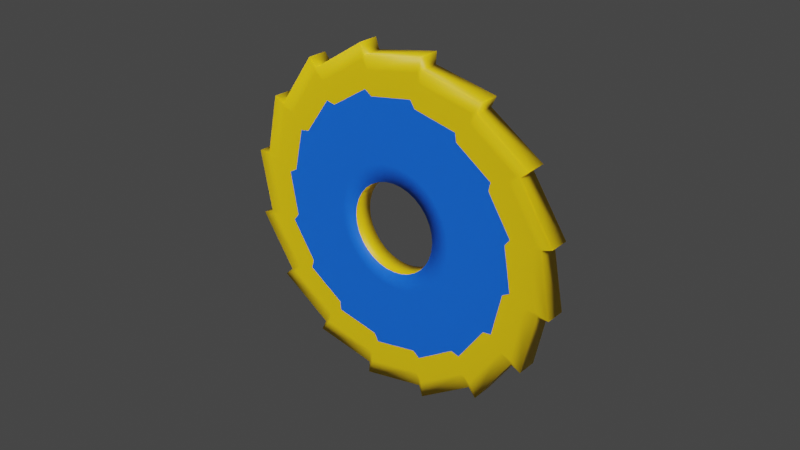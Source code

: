 # Source: saw.blend  (saved by Blender 2.93.21; exported with 4.5.12 LTS)
import bpy
from mathutils import Matrix  # noqa: F401  (used for matrix-valued properties, if any)

bpy.ops.wm.read_factory_settings(use_empty=True)
scene = bpy.context.scene
scene.name = 'Scene'

# ---- collections
col_collection = bpy.data.collections.new('Collection'); scene.collection.children.link(col_collection)

# ---- materials (node trees are filled in below, after node groups)
mat_outer_metal = bpy.data.materials.new('outer metal')
mat_outer_metal.use_transparent_shadow = False
mat_material_005 = bpy.data.materials.new('Material.005')
mat_material_005.use_transparent_shadow = False

# ---- material node trees
mat_outer_metal.use_nodes = True; mat_outer_metal.node_tree.nodes.clear()
_N = mat_outer_metal.node_tree.nodes; _L = mat_outer_metal.node_tree.links
n0 = _N.new('ShaderNodeBsdfPrincipled'); n0.name = 'Principled BSDF'; n0.location = (10, 300)
n0.subsurface_method = 'BURLEY'
n0.inputs[0].default_value = (0.9696, 0.637, 0.004282, 1.0)
n0.inputs[3].default_value = 1.45
n0.inputs[8].default_value = 1.0
n0.inputs[9].default_value = (0.3, 0.2, 0.1)
n0.inputs[10].default_value = 0.1519
n0.inputs[27].default_value = (0.0, 0.0, 0.0, 1.0)
n0.inputs[28].default_value = 1.0
n1 = _N.new('ShaderNodeOutputMaterial'); n1.name = 'Material Output'; n1.location = (300, 300)
_L.new(n0.outputs[0], n1.inputs[0])
n1.is_active_output = True
mat_material_005.use_nodes = True; mat_material_005.node_tree.nodes.clear()
_N = mat_material_005.node_tree.nodes; _L = mat_material_005.node_tree.links
n0 = _N.new('ShaderNodeBsdfPrincipled'); n0.name = 'Principled BSDF'; n0.location = (10, 300)
n0.distribution = 'GGX'
n0.subsurface_method = 'BURLEY'
n0.inputs[0].default_value = (0.004441, 0.1369, 0.9468, 1.0)
n0.inputs[2].default_value = 0.6013
n0.inputs[3].default_value = 1.45
n0.inputs[8].default_value = 1.0
n0.inputs[10].default_value = 0.2658
n0.inputs[27].default_value = (0.0, 0.0, 0.0, 1.0)
n0.inputs[28].default_value = 1.0
n1 = _N.new('ShaderNodeOutputMaterial'); n1.name = 'Material Output'; n1.location = (300, 300)
_L.new(n0.outputs[0], n1.inputs[0])
n1.is_active_output = True

# ---- world
world_world = bpy.data.worlds.new('World'); scene.world = world_world
world_world.use_nodes = True; world_world.node_tree.nodes.clear()
_N = world_world.node_tree.nodes; _L = world_world.node_tree.links
n0 = _N.new('ShaderNodeOutputWorld'); n0.name = 'World Output'; n0.location = (300, 300)
n1 = _N.new('ShaderNodeBackground'); n1.name = 'Background'; n1.location = (10, 300)
n1.inputs[0].default_value = (0.05088, 0.05088, 0.05088, 1.0)
_L.new(n1.outputs[0], n0.inputs[0])
n0.is_active_output = True
world_world.color = (0.05088, 0.05088, 0.05088)
world_world.use_sun_shadow = False
world_world.sun_shadow_jitter_overblur = 0.0

# ---- meshes
me_circle = bpy.data.meshes.new('Circle')
me_circle.from_pydata([(0.1966, 1.051, 0.1242), (-0.1951, 0.9808, 0.12), (-0.2207, 1.047, 0.1242), (-0.5556, 0.8315, 0.12), (-0.6044, 0.8824, 0.1242), (-0.8315, 0.5556, 0.12), (-0.896, 0.5839, 0.1242), (-0.9808, 0.1951, 0.12), (-1.051, 0.1966, 0.1242), (-0.9808, -0.1951, 0.12), (-1.047, -0.2207, 0.1242), (-0.8315, -0.5556, 0.12), (-0.8824, -0.6044, 0.1242), (-0.5556, -0.8315, 0.12), (-0.5839, -0.896, 0.1242), (-0.1951, -0.9808, 0.12), (-0.1966, -1.051, 0.1242), (0.1951, -0.9808, 0.12), (0.2207, -1.047, 0.1242), (0.5556, -0.8315, 0.12), (0.6044, -0.8824, 0.1242), (0.8315, -0.5556, 0.12), (0.896, -0.5839, 0.1242), (0.9808, -0.1951, 0.12), (1.051, -0.1966, 0.1242), (0.9808, 0.1951, 0.12), (1.047, 0.2207, 0.1242), (0.8315, 0.5556, 0.12), (0.8824, 0.6044, 0.1242), (0.5556, 0.8315, 0.12), (0.5839, 0.896, 0.1242), (0.1951, 0.9808, 0.12), (-0.05454, 0.2742, 0.12), (1.114e-07, 0.2796, 0.12), (-0.107, 0.2583, 0.12), (-0.1553, 0.2325, 0.12), (-0.1977, 0.1977, 0.12), (-0.2325, 0.1553, 0.12), (-0.2583, 0.107, 0.12), (-0.2742, 0.05454, 0.12), (-0.2796, -2.334e-08, 0.12), (-0.2742, -0.05454, 0.12), (-0.2583, -0.107, 0.12), (-0.2325, -0.1553, 0.12), (-0.1977, -0.1977, 0.12), (-0.1553, -0.2325, 0.12), (-0.107, -0.2583, 0.12), (-0.05454, -0.2742, 0.12), (3.624e-08, -0.2796, 0.12), (0.05454, -0.2742, 0.12), (0.107, -0.2583, 0.12), (0.1553, -0.2325, 0.12), (0.1977, -0.1977, 0.12), (0.2325, -0.1553, 0.12), (0.2583, -0.107, 0.12), (0.2742, -0.05454, 0.12), (0.2796, -7.804e-08, 0.12), (0.2742, 0.05454, 0.12), (0.2583, 0.107, 0.12), (0.2325, 0.1553, 0.12), (0.1977, 0.1977, 0.12), (0.1553, 0.2325, 0.12), (0.107, 0.2583, 0.12), (0.05454, 0.2742, 0.12), (-0.07547, 0.3794, 0.12), (7.803e-08, 0.3869, 0.12), (-0.148, 0.3574, 0.12), (-0.2149, 0.3217, 0.12), (-0.2736, 0.2736, 0.12), (-0.3217, 0.2149, 0.12), (-0.3574, 0.148, 0.12), (-0.3794, 0.07547, 0.12), (-0.3869, -2.535e-08, 0.12), (-0.3794, -0.07547, 0.12), (-0.3574, -0.148, 0.12), (-0.3217, -0.2149, 0.12), (-0.2736, -0.2736, 0.12), (-0.2149, -0.3217, 0.12), (-0.148, -0.3574, 0.12), (-0.07547, -0.3794, 0.12), (5.07e-08, -0.3869, 0.12), (0.07547, -0.3794, 0.12), (0.148, -0.3574, 0.12), (0.2149, -0.3217, 0.12), (0.2736, -0.2736, 0.12), (0.3217, -0.2149, 0.12), (0.3574, -0.148, 0.12), (0.3794, -0.07547, 0.12), (0.3869, 1.192e-08, 0.12), (0.3794, 0.07547, 0.12), (0.3574, 0.148, 0.12), (0.3217, 0.2149, 0.12), (0.2736, 0.2736, 0.12), (0.2149, 0.3217, 0.12), (0.148, 0.3574, 0.12), (0.07547, 0.3794, 0.12), (0.1966, 1.051, -0.004171), (-0.1951, 0.9808, 0.0), (-0.2207, 1.047, -0.004171), (-0.5556, 0.8315, 0.0), (-0.6044, 0.8824, -0.004171), (-0.8315, 0.5556, 0.0), (-0.896, 0.5839, -0.004171), (-0.9808, 0.1951, 0.0), (-1.051, 0.1966, -0.004171), (-0.9808, -0.1951, 0.0), (-1.047, -0.2207, -0.004171), (-0.8315, -0.5556, 0.0), (-0.8824, -0.6044, -0.004171), (-0.5556, -0.8315, 0.0), (-0.5839, -0.896, -0.004171), (-0.1951, -0.9808, 0.0), (-0.1966, -1.051, -0.004171), (0.1951, -0.9808, 0.0), (0.2207, -1.047, -0.004171), (0.5556, -0.8315, 0.0), (0.6044, -0.8824, -0.004171), (0.8315, -0.5556, 0.0), (0.896, -0.5839, -0.004171), (0.9808, -0.1951, 0.0), (1.051, -0.1966, -0.004171), (0.9808, 0.1951, 0.0), (1.047, 0.2207, -0.004171), (0.8315, 0.5556, 0.0), (0.8824, 0.6044, -0.004171), (0.5556, 0.8315, 0.0), (0.5839, 0.896, -0.004171), (0.1951, 0.9808, 0.0), (-0.05454, 0.2742, 0.0), (1.114e-07, 0.2796, 0.0), (-0.107, 0.2583, 0.0), (-0.1553, 0.2325, 0.0), (-0.1977, 0.1977, 0.0), (-0.2325, 0.1553, 0.0), (-0.2583, 0.107, 0.0), (-0.2742, 0.05454, 0.0), (-0.2796, -2.334e-08, 0.0), (-0.2742, -0.05454, 0.0), (-0.2583, -0.107, 0.0), (-0.2325, -0.1553, 0.0), (-0.1977, -0.1977, 0.0), (-0.1553, -0.2325, 0.0), (-0.107, -0.2583, 0.0), (-0.05454, -0.2742, 0.0), (3.624e-08, -0.2796, 0.0), (0.05454, -0.2742, 0.0), (0.107, -0.2583, 0.0), (0.1553, -0.2325, 0.0), (0.1977, -0.1977, 0.0), (0.2325, -0.1553, 0.0), (0.2583, -0.107, 0.0), (0.2742, -0.05454, 0.0), (0.2796, -7.804e-08, 0.0), (0.2742, 0.05454, 0.0), (0.2583, 0.107, 0.0), (0.2325, 0.1553, 0.0), (0.1977, 0.1977, 0.0), (0.1553, 0.2325, 0.0), (0.107, 0.2583, 0.0), (0.05454, 0.2742, 0.0), (-0.07547, 0.3794, 0.0), (7.803e-08, 0.3869, 0.0), (-0.148, 0.3574, 0.0), (-0.2149, 0.3217, 0.0), (-0.2736, 0.2736, 0.0), (-0.3217, 0.2149, 0.0), (-0.3574, 0.148, 0.0), (-0.3794, 0.07547, 0.0), (-0.3869, -2.535e-08, 0.0), (-0.3794, -0.07547, 0.0), (-0.3574, -0.148, 0.0), (-0.3217, -0.2149, 0.0), (-0.2736, -0.2736, 0.0), (-0.2149, -0.3217, 0.0), (-0.148, -0.3574, 0.0), (-0.07547, -0.3794, 0.0), (5.07e-08, -0.3869, 0.0), (0.07547, -0.3794, 0.0), (0.148, -0.3574, 0.0), (0.2149, -0.3217, 0.0), (0.2736, -0.2736, 0.0), (0.3217, -0.2149, 0.0), (0.3574, -0.148, 0.0), (0.3794, -0.07547, 0.0), (0.3869, 1.192e-08, 0.0), (0.3794, 0.07547, 0.0), (0.3574, 0.148, 0.0), (0.3217, 0.2149, 0.0), (0.2736, 0.2736, 0.0), (0.2149, 0.3217, 0.0), (0.148, 0.3574, 0.0), (0.07547, 0.3794, 0.0), (-0.1785, 0.8976, 0.12), (0.1694, 0.9593, 0.1236), (-0.2106, 0.9511, 0.1236), (-0.5084, 0.7609, 0.12), (-0.5586, 0.7981, 0.1236), (-0.7609, 0.5084, 0.12), (-0.8215, 0.5236, 0.1236), (-0.8976, 0.1785, 0.12), (-0.9593, 0.1694, 0.1236), (-0.8976, -0.1785, 0.12), (-0.9511, -0.2106, 0.1236), (-0.7609, -0.5084, 0.12), (-0.7981, -0.5586, 0.1236), (-0.5084, -0.7609, 0.12), (-0.5236, -0.8215, 0.1236), (-0.1785, -0.8976, 0.12), (-0.1694, -0.9593, 0.1236), (0.1785, -0.8976, 0.12), (0.2106, -0.9511, 0.1236), (0.5084, -0.7609, 0.12), (0.5586, -0.7981, 0.1236), (0.7609, -0.5084, 0.12), (0.8215, -0.5236, 0.1236), (0.8976, -0.1785, 0.12), (0.9593, -0.1694, 0.1236), (0.8976, 0.1785, 0.12), (0.9511, 0.2106, 0.1236), (0.7609, 0.5084, 0.12), (0.7981, 0.5586, 0.1236), (0.5084, 0.7609, 0.12), (0.5236, 0.8215, 0.1236), (0.1785, 0.8976, 0.12), (-0.1502, 0.7552, 0.12), (-0.1934, 0.788, 0.1226), (-0.4278, 0.6402, 0.12), (-0.4802, 0.654, 0.1226), (-0.6402, 0.4278, 0.12), (-0.6939, 0.4204, 0.1226), (-0.7552, 0.1502, 0.12), (-0.802, 0.1228, 0.1226), (-0.7552, -0.1502, 0.12), (-0.788, -0.1934, 0.1226), (-0.6402, -0.4278, 0.12), (-0.654, -0.4802, 0.1226), (-0.4278, -0.6402, 0.12), (-0.4204, -0.6939, 0.1226), (-0.1502, -0.7552, 0.12), (-0.1228, -0.802, 0.1226), (0.1502, -0.7552, 0.12), (0.1934, -0.788, 0.1226), (0.4278, -0.6402, 0.12), (0.4802, -0.654, 0.1226), (0.6402, -0.4278, 0.12), (0.6939, -0.4204, 0.1226), (0.7552, -0.1502, 0.12), (0.802, -0.1228, 0.1226), (0.7552, 0.1502, 0.12), (0.788, 0.1934, 0.1226), (0.6402, 0.4278, 0.12), (0.654, 0.4802, 0.1226), (0.4278, 0.6402, 0.12), (0.4204, 0.6939, 0.1226), (0.1502, 0.7552, 0.12), (0.1228, 0.802, 0.1226), (-0.1841, 0.9256, 0.0), (0.1785, 0.9903, -0.003788), (-0.214, 0.9832, -0.003788), (-0.5243, 0.7846, 0.0), (-0.574, 0.8265, -0.003788), (-0.7846, 0.5243, 0.0), (-0.8466, 0.5439, -0.003788), (-0.9256, 0.1841, 0.0), (-0.9903, 0.1785, -0.003788), (-0.9256, -0.1841, 0.0), (-0.9832, -0.214, -0.003788), (-0.7846, -0.5243, 0.0), (-0.8265, -0.574, -0.003788), (-0.5243, -0.7846, 0.0), (-0.5439, -0.8466, -0.003788), (-0.1841, -0.9256, 0.0), (-0.1785, -0.9903, -0.003788), (0.1841, -0.9256, 0.0), (0.214, -0.9832, -0.003788), (0.5243, -0.7846, 0.0), (0.574, -0.8265, -0.003788), (0.7846, -0.5243, 0.0), (0.8466, -0.5439, -0.003788), (0.9256, -0.1841, 0.0), (0.9903, -0.1785, -0.003788), (0.9256, 0.1841, 0.0), (0.9832, 0.214, -0.003788), (0.7846, 0.5243, 0.0), (0.8265, 0.574, -0.003788), (0.5243, 0.7846, 0.0), (0.5439, 0.8466, -0.003788), (0.1841, 0.9256, 0.0), (-0.1519, 0.7634, 0.0), (-0.1944, 0.7974, -0.002663), (-0.4324, 0.6472, 0.0), (-0.4848, 0.6623, -0.002663), (-0.6472, 0.4324, 0.0), (-0.7013, 0.4264, -0.002663), (-0.7634, 0.1519, 0.0), (-0.8111, 0.1255, -0.002663), (-0.7634, -0.1519, 0.0), (-0.7974, -0.1944, -0.002663), (-0.6472, -0.4324, 0.0), (-0.6623, -0.4848, -0.002663), (-0.4324, -0.6472, 0.0), (-0.4264, -0.7013, -0.002663), (-0.1519, -0.7634, 0.0), (-0.1255, -0.8111, -0.002663), (0.1519, -0.7634, 0.0), (0.1944, -0.7974, -0.002663), (0.4324, -0.6472, 0.0), (0.4848, -0.6623, -0.002663), (0.6472, -0.4324, 0.0), (0.7013, -0.4264, -0.002663), (0.7634, -0.1519, 0.0), (0.8111, -0.1255, -0.002663), (0.7634, 0.1519, 0.0), (0.7974, 0.1944, -0.002663), (0.6472, 0.4324, 0.0), (0.6623, 0.4848, -0.002663), (0.4324, 0.6472, 0.0), (0.4264, 0.7013, -0.002663), (0.1519, 0.7634, 0.0), (0.1255, 0.8111, -0.002663), (0.1488, 0.8896, 0.1232), (-0.166, 0.8345, 0.12), (-0.203, 0.8788, 0.1232), (-0.4727, 0.7074, 0.12), (-0.5239, 0.7343, 0.1232), (-0.7074, 0.4727, 0.12), (-0.765, 0.4779, 0.1232), (-0.8345, 0.166, 0.12), (-0.8896, 0.1488, 0.1232), (-0.8345, -0.166, 0.12), (-0.8788, -0.203, 0.1232), (-0.7074, -0.4727, 0.12), (-0.7343, -0.5239, 0.1232), (-0.4727, -0.7074, 0.12), (-0.4779, -0.765, 0.1232), (-0.166, -0.8345, 0.12), (-0.1488, -0.8896, 0.1232), (0.166, -0.8345, 0.12), (0.203, -0.8788, 0.1232), (0.4727, -0.7074, 0.12), (0.5239, -0.7343, 0.1232), (0.7074, -0.4727, 0.12), (0.765, -0.4779, 0.1232), (0.8345, -0.166, 0.12), (0.8896, -0.1488, 0.1232), (0.8345, 0.166, 0.12), (0.8788, 0.203, 0.1232), (0.7074, 0.4727, 0.12), (0.7343, 0.5239, 0.1232), (0.4727, 0.7074, 0.12), (0.4779, 0.765, 0.1232), (0.166, 0.8345, 0.12), (-0.1137, 0.5714, 0.0), (-0.1712, 0.5774, -0.001332), (-0.3237, 0.4844, 0.0), (-0.3792, 0.4679, -0.001332), (-0.4844, 0.3237, 0.0), (-0.5294, 0.2872, -0.001332), (-0.5714, 0.1137, 0.0), (-0.599, 0.06276, -0.001332), (-0.5714, -0.1137, 0.0), (-0.5774, -0.1712, -0.001332), (-0.4844, -0.3237, 0.0), (-0.4679, -0.3792, -0.001332), (-0.3237, -0.4844, 0.0), (-0.2872, -0.5294, -0.001332), (-0.1137, -0.5714, 0.0), (-0.06276, -0.599, -0.001332), (0.1137, -0.5714, 0.0), (0.1712, -0.5774, -0.001332), (0.3237, -0.4844, 0.0), (0.3792, -0.4679, -0.001332), (0.4844, -0.3237, 0.0), (0.5294, -0.2872, -0.001332), (0.5714, -0.1137, 0.0), (0.599, -0.06276, -0.001332), (0.5714, 0.1137, 0.0), (0.5774, 0.1712, -0.001332), (0.4844, 0.3237, 0.0), (0.4679, 0.3792, -0.001332), (0.3237, 0.4844, 0.0), (0.2872, 0.5294, -0.001332), (0.1137, 0.5714, 0.0), (0.06276, 0.599, -0.001332), (-0.1128, 0.5673, 0.12), (-0.1707, 0.5727, 0.1213), (-0.3213, 0.4809, 0.12), (-0.3769, 0.4638, 0.1213), (-0.4809, 0.3213, 0.12), (-0.5257, 0.2842, 0.1213), (-0.5673, 0.1128, 0.12), (-0.5944, 0.06141, 0.1213), (-0.5673, -0.1128, 0.12), (-0.5727, -0.1707, 0.1213), (-0.4809, -0.3213, 0.12), (-0.4638, -0.3769, 0.1213), (-0.3213, -0.4809, 0.12), (-0.2842, -0.5257, 0.1213), (-0.1128, -0.5673, 0.12), (-0.06141, -0.5944, 0.1213), (0.1128, -0.5673, 0.12), (0.1707, -0.5727, 0.1213), (0.3213, -0.4809, 0.12), (0.3769, -0.4638, 0.1213), (0.4809, -0.3213, 0.12), (0.5257, -0.2842, 0.1213), (0.5673, -0.1128, 0.12), (0.5944, -0.06141, 0.1213), (0.5673, 0.1128, 0.12), (0.5727, 0.1707, 0.1213), (0.4809, 0.3213, 0.12), (0.4638, 0.3769, 0.1213), (0.3213, 0.4809, 0.12), (0.2842, 0.5257, 0.1213), (0.1128, 0.5673, 0.12), (0.06141, 0.5944, 0.1213), (0.09415, 0.7051, -0.001997), (-0.1328, 0.6674, 0.0), (-0.1828, 0.6874, -0.001997), (-0.3781, 0.5658, 0.0), (-0.432, 0.5651, -0.001997), (-0.5658, 0.3781, 0.0), (-0.6154, 0.3568, -0.001997), (-0.6674, 0.1328, 0.0), (-0.7051, 0.09415, -0.001997), (-0.6674, -0.1328, 0.0), (-0.6874, -0.1828, -0.001997), (-0.5658, -0.3781, 0.0), (-0.5651, -0.432, -0.001997), (-0.3781, -0.5658, 0.0), (-0.3568, -0.6154, -0.001997), (-0.1328, -0.6674, 0.0), (-0.09415, -0.7051, -0.001997), (0.1328, -0.6674, 0.0), (0.1828, -0.6874, -0.001997), (0.3781, -0.5658, 0.0), (0.432, -0.5651, -0.001997), (0.5658, -0.3781, 0.0), (0.6154, -0.3568, -0.001997), (0.6674, -0.1328, 0.0), (0.7051, -0.09415, -0.001997), (0.6674, 0.1328, 0.0), (0.6874, 0.1828, -0.001997), (0.5658, 0.3781, 0.0), (0.5651, 0.432, -0.001997), (0.3781, 0.5658, 0.0), (0.3568, 0.6154, -0.001997), (0.1328, 0.6674, 0.0), (0.09212, 0.6982, 0.122), (-0.1315, 0.6612, 0.12), (-0.1821, 0.6803, 0.122), (-0.3746, 0.5606, 0.12), (-0.4286, 0.5589, 0.122), (-0.5606, 0.3746, 0.12), (-0.6098, 0.3523, 0.122), (-0.6612, 0.1315, 0.12), (-0.6982, 0.09212, 0.122), (-0.6612, -0.1315, 0.12), (-0.6803, -0.1821, 0.122), (-0.5606, -0.3746, 0.12), (-0.5589, -0.4286, 0.122), (-0.3746, -0.5606, 0.12), (-0.3523, -0.6098, 0.122), (-0.1315, -0.6612, 0.12), (-0.09212, -0.6982, 0.122), (0.1315, -0.6612, 0.12), (0.1821, -0.6803, 0.122), (0.3746, -0.5606, 0.12), (0.4286, -0.5589, 0.122), (0.5606, -0.3746, 0.12), (0.6098, -0.3523, 0.122), (0.6612, -0.1315, 0.12), (0.6982, -0.09212, 0.122), (0.6612, 0.1315, 0.12), (0.6803, 0.1821, 0.122), (0.5606, 0.3746, 0.12), (0.5589, 0.4286, 0.122), (0.3746, 0.5606, 0.12), (0.3523, 0.6098, 0.122), (0.1315, 0.6612, 0.12)], [], [(192, 193, 0, 1), (194, 192, 1, 2), (195, 194, 2, 3), (196, 195, 3, 4), (197, 196, 4, 5), (198, 197, 5, 6), (199, 198, 6, 7), (200, 199, 7, 8), (201, 200, 8, 9), (202, 201, 9, 10), (203, 202, 10, 11), (204, 203, 11, 12), (205, 204, 12, 13), (206, 205, 13, 14), (207, 206, 14, 15), (208, 207, 15, 16), (209, 208, 16, 17), (210, 209, 17, 18), (211, 210, 18, 19), (212, 211, 19, 20), (213, 212, 20, 21), (214, 213, 21, 22), (215, 214, 22, 23), (216, 215, 23, 24), (217, 216, 24, 25), (218, 217, 25, 26), (219, 218, 26, 27), (220, 219, 27, 28), (221, 220, 28, 29), (222, 221, 29, 30), (223, 222, 30, 31), (193, 223, 31, 0), (32, 33, 65, 64), (34, 32, 64, 66), (35, 34, 66, 67), (36, 35, 67, 68), (37, 36, 68, 69), (38, 37, 69, 70), (39, 38, 70, 71), (40, 39, 71, 72), (41, 40, 72, 73), (42, 41, 73, 74), (43, 42, 74, 75), (44, 43, 75, 76), (45, 44, 76, 77), (46, 45, 77, 78), (47, 46, 78, 79), (48, 47, 79, 80), (49, 48, 80, 81), (50, 49, 81, 82), (51, 50, 82, 83), (52, 51, 83, 84), (53, 52, 84, 85), (54, 53, 85, 86), (55, 54, 86, 87), (56, 55, 87, 88), (57, 56, 88, 89), (58, 57, 89, 90), (59, 58, 90, 91), (60, 59, 91, 92), (61, 60, 92, 93), (62, 61, 93, 94), (63, 62, 94, 95), (33, 63, 95, 65), (256, 97, 96, 257), (258, 98, 97, 256), (259, 99, 98, 258), (260, 100, 99, 259), (261, 101, 100, 260), (262, 102, 101, 261), (263, 103, 102, 262), (264, 104, 103, 263), (265, 105, 104, 264), (266, 106, 105, 265), (267, 107, 106, 266), (268, 108, 107, 267), (269, 109, 108, 268), (270, 110, 109, 269), (271, 111, 110, 270), (272, 112, 111, 271), (273, 113, 112, 272), (274, 114, 113, 273), (275, 115, 114, 274), (276, 116, 115, 275), (277, 117, 116, 276), (278, 118, 117, 277), (279, 119, 118, 278), (280, 120, 119, 279), (281, 121, 120, 280), (282, 122, 121, 281), (283, 123, 122, 282), (284, 124, 123, 283), (285, 125, 124, 284), (286, 126, 125, 285), (287, 127, 126, 286), (257, 96, 127, 287), (128, 160, 161, 129), (130, 162, 160, 128), (131, 163, 162, 130), (132, 164, 163, 131), (133, 165, 164, 132), (134, 166, 165, 133), (135, 167, 166, 134), (136, 168, 167, 135), (137, 169, 168, 136), (138, 170, 169, 137), (139, 171, 170, 138), (140, 172, 171, 139), (141, 173, 172, 140), (142, 174, 173, 141), (143, 175, 174, 142), (144, 176, 175, 143), (145, 177, 176, 144), (146, 178, 177, 145), (147, 179, 178, 146), (148, 180, 179, 147), (149, 181, 180, 148), (150, 182, 181, 149), (151, 183, 182, 150), (152, 184, 183, 151), (153, 185, 184, 152), (154, 186, 185, 153), (155, 187, 186, 154), (156, 188, 187, 155), (157, 189, 188, 156), (158, 190, 189, 157), (159, 191, 190, 158), (129, 161, 191, 159), (1, 0, 96, 97), (2, 1, 97, 98), (3, 2, 98, 99), (4, 3, 99, 100), (5, 4, 100, 101), (6, 5, 101, 102), (7, 6, 102, 103), (8, 7, 103, 104), (9, 8, 104, 105), (10, 9, 105, 106), (11, 10, 106, 107), (12, 11, 107, 108), (13, 12, 108, 109), (14, 13, 109, 110), (15, 14, 110, 111), (16, 15, 111, 112), (17, 16, 112, 113), (18, 17, 113, 114), (19, 18, 114, 115), (20, 19, 115, 116), (21, 20, 116, 117), (22, 21, 117, 118), (23, 22, 118, 119), (24, 23, 119, 120), (25, 24, 120, 121), (26, 25, 121, 122), (27, 26, 122, 123), (28, 27, 123, 124), (29, 28, 124, 125), (30, 29, 125, 126), (31, 30, 126, 127), (0, 31, 127, 96), (33, 32, 128, 129), (32, 34, 130, 128), (34, 35, 131, 130), (35, 36, 132, 131), (36, 37, 133, 132), (37, 38, 134, 133), (38, 39, 135, 134), (39, 40, 136, 135), (40, 41, 137, 136), (41, 42, 138, 137), (42, 43, 139, 138), (43, 44, 140, 139), (44, 45, 141, 140), (45, 46, 142, 141), (46, 47, 143, 142), (47, 48, 144, 143), (48, 49, 145, 144), (49, 50, 146, 145), (50, 51, 147, 146), (51, 52, 148, 147), (52, 53, 149, 148), (53, 54, 150, 149), (54, 55, 151, 150), (55, 56, 152, 151), (56, 57, 153, 152), (57, 58, 154, 153), (58, 59, 155, 154), (59, 60, 156, 155), (60, 61, 157, 156), (61, 62, 158, 157), (62, 63, 159, 158), (63, 33, 129, 159), (320, 351, 223, 193), (351, 350, 222, 223), (350, 349, 221, 222), (349, 348, 220, 221), (348, 347, 219, 220), (347, 346, 218, 219), (346, 345, 217, 218), (345, 344, 216, 217), (344, 343, 215, 216), (343, 342, 214, 215), (342, 341, 213, 214), (341, 340, 212, 213), (340, 339, 211, 212), (339, 338, 210, 211), (338, 337, 209, 210), (337, 336, 208, 209), (336, 335, 207, 208), (335, 334, 206, 207), (334, 333, 205, 206), (333, 332, 204, 205), (332, 331, 203, 204), (331, 330, 202, 203), (330, 329, 201, 202), (329, 328, 200, 201), (328, 327, 199, 200), (327, 326, 198, 199), (326, 325, 197, 198), (325, 324, 196, 197), (324, 323, 195, 196), (323, 322, 194, 195), (322, 321, 192, 194), (321, 320, 193, 192), (449, 448, 255, 224), (450, 449, 224, 225), (451, 450, 225, 226), (452, 451, 226, 227), (453, 452, 227, 228), (454, 453, 228, 229), (455, 454, 229, 230), (456, 455, 230, 231), (457, 456, 231, 232), (458, 457, 232, 233), (459, 458, 233, 234), (460, 459, 234, 235), (461, 460, 235, 236), (462, 461, 236, 237), (463, 462, 237, 238), (464, 463, 238, 239), (465, 464, 239, 240), (466, 465, 240, 241), (467, 466, 241, 242), (468, 467, 242, 243), (469, 468, 243, 244), (470, 469, 244, 245), (471, 470, 245, 246), (472, 471, 246, 247), (473, 472, 247, 248), (474, 473, 248, 249), (475, 474, 249, 250), (476, 475, 250, 251), (477, 476, 251, 252), (478, 477, 252, 253), (479, 478, 253, 254), (448, 479, 254, 255), (319, 257, 287, 318), (318, 287, 286, 317), (317, 286, 285, 316), (316, 285, 284, 315), (315, 284, 283, 314), (314, 283, 282, 313), (313, 282, 281, 312), (312, 281, 280, 311), (311, 280, 279, 310), (310, 279, 278, 309), (309, 278, 277, 308), (308, 277, 276, 307), (307, 276, 275, 306), (306, 275, 274, 305), (305, 274, 273, 304), (304, 273, 272, 303), (303, 272, 271, 302), (302, 271, 270, 301), (301, 270, 269, 300), (300, 269, 268, 299), (299, 268, 267, 298), (298, 267, 266, 297), (297, 266, 265, 296), (296, 265, 264, 295), (295, 264, 263, 294), (294, 263, 262, 293), (293, 262, 261, 292), (292, 261, 260, 291), (291, 260, 259, 290), (290, 259, 258, 289), (289, 258, 256, 288), (288, 256, 257, 319), (417, 288, 319, 416), (418, 289, 288, 417), (419, 290, 289, 418), (420, 291, 290, 419), (421, 292, 291, 420), (422, 293, 292, 421), (423, 294, 293, 422), (424, 295, 294, 423), (425, 296, 295, 424), (426, 297, 296, 425), (427, 298, 297, 426), (428, 299, 298, 427), (429, 300, 299, 428), (430, 301, 300, 429), (431, 302, 301, 430), (432, 303, 302, 431), (433, 304, 303, 432), (434, 305, 304, 433), (435, 306, 305, 434), (436, 307, 306, 435), (437, 308, 307, 436), (438, 309, 308, 437), (439, 310, 309, 438), (440, 311, 310, 439), (441, 312, 311, 440), (442, 313, 312, 441), (443, 314, 313, 442), (444, 315, 314, 443), (445, 316, 315, 444), (446, 317, 316, 445), (447, 318, 317, 446), (416, 319, 318, 447), (224, 255, 320, 321), (225, 224, 321, 322), (226, 225, 322, 323), (227, 226, 323, 324), (228, 227, 324, 325), (229, 228, 325, 326), (230, 229, 326, 327), (231, 230, 327, 328), (232, 231, 328, 329), (233, 232, 329, 330), (234, 233, 330, 331), (235, 234, 331, 332), (236, 235, 332, 333), (237, 236, 333, 334), (238, 237, 334, 335), (239, 238, 335, 336), (240, 239, 336, 337), (241, 240, 337, 338), (242, 241, 338, 339), (243, 242, 339, 340), (244, 243, 340, 341), (245, 244, 341, 342), (246, 245, 342, 343), (247, 246, 343, 344), (248, 247, 344, 345), (249, 248, 345, 346), (250, 249, 346, 347), (251, 250, 347, 348), (252, 251, 348, 349), (253, 252, 349, 350), (254, 253, 350, 351), (255, 254, 351, 320), (161, 383, 382, 191), (191, 382, 381, 190), (190, 381, 380, 189), (189, 380, 379, 188), (188, 379, 378, 187), (187, 378, 377, 186), (186, 377, 376, 185), (185, 376, 375, 184), (184, 375, 374, 183), (183, 374, 373, 182), (182, 373, 372, 181), (181, 372, 371, 180), (180, 371, 370, 179), (179, 370, 369, 178), (178, 369, 368, 177), (177, 368, 367, 176), (176, 367, 366, 175), (175, 366, 365, 174), (174, 365, 364, 173), (173, 364, 363, 172), (172, 363, 362, 171), (171, 362, 361, 170), (170, 361, 360, 169), (169, 360, 359, 168), (168, 359, 358, 167), (167, 358, 357, 166), (166, 357, 356, 165), (165, 356, 355, 164), (164, 355, 354, 163), (163, 354, 353, 162), (162, 353, 352, 160), (160, 352, 383, 161), (65, 95, 414, 415), (95, 94, 413, 414), (94, 93, 412, 413), (93, 92, 411, 412), (92, 91, 410, 411), (91, 90, 409, 410), (90, 89, 408, 409), (89, 88, 407, 408), (88, 87, 406, 407), (87, 86, 405, 406), (86, 85, 404, 405), (85, 84, 403, 404), (84, 83, 402, 403), (83, 82, 401, 402), (82, 81, 400, 401), (81, 80, 399, 400), (80, 79, 398, 399), (79, 78, 397, 398), (78, 77, 396, 397), (77, 76, 395, 396), (76, 75, 394, 395), (75, 74, 393, 394), (74, 73, 392, 393), (73, 72, 391, 392), (72, 71, 390, 391), (71, 70, 389, 390), (70, 69, 388, 389), (69, 68, 387, 388), (68, 67, 386, 387), (67, 66, 385, 386), (66, 64, 384, 385), (64, 65, 415, 384), (383, 416, 447, 382), (382, 447, 446, 381), (381, 446, 445, 380), (380, 445, 444, 379), (379, 444, 443, 378), (378, 443, 442, 377), (377, 442, 441, 376), (376, 441, 440, 375), (375, 440, 439, 374), (374, 439, 438, 373), (373, 438, 437, 372), (372, 437, 436, 371), (371, 436, 435, 370), (370, 435, 434, 369), (369, 434, 433, 368), (368, 433, 432, 367), (367, 432, 431, 366), (366, 431, 430, 365), (365, 430, 429, 364), (364, 429, 428, 363), (363, 428, 427, 362), (362, 427, 426, 361), (361, 426, 425, 360), (360, 425, 424, 359), (359, 424, 423, 358), (358, 423, 422, 357), (357, 422, 421, 356), (356, 421, 420, 355), (355, 420, 419, 354), (354, 419, 418, 353), (353, 418, 417, 352), (352, 417, 416, 383), (415, 414, 479, 448), (414, 413, 478, 479), (413, 412, 477, 478), (412, 411, 476, 477), (411, 410, 475, 476), (410, 409, 474, 475), (409, 408, 473, 474), (408, 407, 472, 473), (407, 406, 471, 472), (406, 405, 470, 471), (405, 404, 469, 470), (404, 403, 468, 469), (403, 402, 467, 468), (402, 401, 466, 467), (401, 400, 465, 466), (400, 399, 464, 465), (399, 398, 463, 464), (398, 397, 462, 463), (397, 396, 461, 462), (396, 395, 460, 461), (395, 394, 459, 460), (394, 393, 458, 459), (393, 392, 457, 458), (392, 391, 456, 457), (391, 390, 455, 456), (390, 389, 454, 455), (389, 388, 453, 454), (388, 387, 452, 453), (387, 386, 451, 452), (386, 385, 450, 451), (385, 384, 449, 450), (384, 415, 448, 449)])
me_circle.polygons.foreach_set('use_smooth', [True] * 480)
me_circle.polygons.foreach_set('material_index', [0, 0, 0, 0, 0, 0, 0, 0, 0, 0, 0, 0, 0, 0, 0, 0, 0, 0, 0, 0, 0, 0, 0, 0, 0, 0, 0, 0, 0, 0, 0, 0, 1, 1, 1, 1, 1, 1, 1, 1, 1, 1, 1, 1, 1, 1, 1, 1, 1, 1, 1, 1, 1, 1, 1, 1, 1, 1, 1, 1, 1, 1, 1, 1, 0, 0, 0, 0, 0, 0, 0, 0, 0, 0, 0, 0, 0, 0, 0, 0, 0, 0, 0, 0, 0, 0, 0, 0, 0, 0, 0, 0, 0, 0, 0, 0, 1, 1, 1, 1, 1, 1, 1, 1, 1, 1, 1, 1, 1, 1, 1, 1, 1, 1, 1, 1, 1, 1, 1, 1, 1, 1, 1, 1, 1, 1, 1, 1, 0, 0, 0, 0, 0, 0, 0, 0, 0, 0, 0, 0, 0, 0, 0, 0, 0, 0, 0, 0, 0, 0, 0, 0, 0, 0, 0, 0, 0, 0, 0, 0, 0, 0, 0, 0, 0, 0, 0, 0, 0, 0, 0, 0, 0, 0, 0, 0, 0, 0, 0, 0, 0, 0, 0, 0, 0, 0, 0, 0, 0, 0, 0, 0, 0, 0, 0, 0, 0, 0, 0, 0, 0, 0, 0, 0, 0, 0, 0, 0, 0, 0, 0, 0, 0, 0, 0, 0, 0, 0, 0, 0, 0, 0, 0, 0, 1, 1, 1, 1, 1, 1, 1, 1, 1, 1, 1, 1, 1, 1, 1, 1, 1, 1, 1, 1, 1, 1, 1, 1, 1, 1, 1, 1, 1, 1, 1, 1, 0, 0, 0, 0, 0, 0, 0, 0, 0, 0, 0, 0, 0, 0, 0, 0, 0, 0, 0, 0, 0, 0, 0, 0, 0, 0, 0, 0, 0, 0, 0, 0, 0, 0, 0, 0, 0, 0, 0, 0, 0, 0, 0, 0, 0, 0, 0, 0, 0, 0, 0, 0, 0, 0, 0, 0, 0, 0, 0, 0, 0, 0, 0, 0, 0, 0, 0, 0, 0, 0, 0, 0, 0, 0, 0, 0, 0, 0, 0, 0, 0, 0, 0, 0, 0, 0, 0, 0, 0, 0, 0, 0, 0, 0, 0, 0, 1, 1, 1, 1, 1, 1, 1, 1, 1, 1, 1, 1, 1, 1, 1, 1, 1, 1, 1, 1, 1, 1, 1, 1, 1, 1, 1, 1, 1, 1, 1, 1, 1, 1, 1, 1, 1, 1, 1, 1, 1, 1, 1, 1, 1, 1, 1, 1, 1, 1, 1, 1, 1, 1, 1, 1, 1, 1, 1, 1, 1, 1, 1, 1, 1, 1, 1, 1, 1, 1, 1, 1, 1, 1, 1, 1, 1, 1, 1, 1, 1, 1, 1, 1, 1, 1, 1, 1, 1, 1, 1, 1, 1, 1, 1, 1, 1, 1, 1, 1, 1, 1, 1, 1, 1, 1, 1, 1, 1, 1, 1, 1, 1, 1, 1, 1, 1, 1, 1, 1, 1, 1, 1, 1, 1, 1, 1, 1])
_uv = me_circle.uv_layers.new(name='UVMap')
_uv.uv.foreach_set('vector', [0.4107, 0.9488, 0.5, 0.9576, 0.5, 1.0, 0.4025, 0.9904, 0.3249, 0.9227, 0.4107, 0.9488, 0.4025, 0.9904, 0.3087, 0.9619, 0.2458, 0.8805, 0.3249, 0.9227, 0.3087, 0.9619, 0.2222, 0.9157, 0.1764, 0.8236, 0.2458, 0.8805, 0.2222, 0.9157, 0.1464, 0.8536, 0.1195, 0.7542, 0.1764, 0.8236, 0.1464, 0.8536, 0.08427, 0.7778, 0.07725, 0.6751, 0.1195, 0.7542, 0.08427, 0.7778, 0.03806, 0.6913, 0.05122, 0.5893, 0.07725, 0.6751, 0.03806, 0.6913, 0.009607, 0.5975, 0.04242, 0.5, 0.05122, 0.5893, 0.009607, 0.5975, 0.0, 0.5, 0.05122, 0.4107, 0.04242, 0.5, 0.0, 0.5, 0.009607, 0.4025, 0.07725, 0.3249, 0.05122, 0.4107, 0.009607, 0.4025, 0.03806, 0.3087, 0.1195, 0.2458, 0.07725, 0.3249, 0.03806, 0.3087, 0.08427, 0.2222, 0.1764, 0.1764, 0.1195, 0.2458, 0.08427, 0.2222, 0.1464, 0.1464, 0.2458, 0.1195, 0.1764, 0.1764, 0.1464, 0.1464, 0.2222, 0.08427, 0.3249, 0.07725, 0.2458, 0.1195, 0.2222, 0.08427, 0.3087, 0.03806, 0.4107, 0.05122, 0.3249, 0.07725, 0.3087, 0.03806, 0.4025, 0.009607, 0.5, 0.04242, 0.4107, 0.05122, 0.4025, 0.009607, 0.5, 0.0, 0.5893, 0.05122, 0.5, 0.04242, 0.5, 0.0, 0.5975, 0.009607, 0.6751, 0.07725, 0.5893, 0.05122, 0.5975, 0.009607, 0.6913, 0.03806, 0.7542, 0.1195, 0.6751, 0.07725, 0.6913, 0.03806, 0.7778, 0.08427, 0.8236, 0.1764, 0.7542, 0.1195, 0.7778, 0.08427, 0.8536, 0.1464, 0.8805, 0.2458, 0.8236, 0.1764, 0.8536, 0.1464, 0.9157, 0.2222, 0.9227, 0.3249, 0.8805, 0.2458, 0.9157, 0.2222, 0.9619, 0.3087, 0.9488, 0.4107, 0.9227, 0.3249, 0.9619, 0.3087, 0.9904, 0.4025, 0.9576, 0.5, 0.9488, 0.4107, 0.9904, 0.4025, 1.0, 0.5, 0.9488, 0.5893, 0.9576, 0.5, 1.0, 0.5, 0.9904, 0.5975, 0.9227, 0.6751, 0.9488, 0.5893, 0.9904, 0.5975, 0.9619, 0.6913, 0.8805, 0.7542, 0.9227, 0.6751, 0.9619, 0.6913, 0.9157, 0.7778, 0.8236, 0.8236, 0.8805, 0.7542, 0.9157, 0.7778, 0.8536, 0.8536, 0.7542, 0.8805, 0.8236, 0.8236, 0.8536, 0.8536, 0.7778, 0.9157, 0.6751, 0.9227, 0.7542, 0.8805, 0.7778, 0.9157, 0.6913, 0.9619, 0.5893, 0.9488, 0.6751, 0.9227, 0.6913, 0.9619, 0.5975, 0.9904, 0.5, 0.9576, 0.5893, 0.9488, 0.5975, 0.9904, 0.5, 1.0, 0.4727, 0.6371, 0.5, 0.6398, 0.5, 0.6934, 0.4623, 0.6897, 0.4465, 0.6291, 0.4727, 0.6371, 0.4623, 0.6897, 0.426, 0.6787, 0.4223, 0.6162, 0.4465, 0.6291, 0.426, 0.6787, 0.3925, 0.6608, 0.4012, 0.5988, 0.4223, 0.6162, 0.3925, 0.6608, 0.3632, 0.6368, 0.3838, 0.5777, 0.4012, 0.5988, 0.3632, 0.6368, 0.3392, 0.6075, 0.3709, 0.5535, 0.3838, 0.5777, 0.3392, 0.6075, 0.3213, 0.574, 0.3629, 0.5273, 0.3709, 0.5535, 0.3213, 0.574, 0.3103, 0.5377, 0.3602, 0.5, 0.3629, 0.5273, 0.3103, 0.5377, 0.3066, 0.5, 0.3629, 0.4727, 0.3602, 0.5, 0.3066, 0.5, 0.3103, 0.4623, 0.3709, 0.4465, 0.3629, 0.4727, 0.3103, 0.4623, 0.3213, 0.426, 0.3838, 0.4223, 0.3709, 0.4465, 0.3213, 0.426, 0.3392, 0.3925, 0.4012, 0.4012, 0.3838, 0.4223, 0.3392, 0.3925, 0.3632, 0.3632, 0.4223, 0.3838, 0.4012, 0.4012, 0.3632, 0.3632, 0.3925, 0.3392, 0.4465, 0.3709, 0.4223, 0.3838, 0.3925, 0.3392, 0.426, 0.3213, 0.4727, 0.3629, 0.4465, 0.3709, 0.426, 0.3213, 0.4623, 0.3103, 0.5, 0.3602, 0.4727, 0.3629, 0.4623, 0.3103, 0.5, 0.3066, 0.5273, 0.3629, 0.5, 0.3602, 0.5, 0.3066, 0.5377, 0.3103, 0.5535, 0.3709, 0.5273, 0.3629, 0.5377, 0.3103, 0.574, 0.3213, 0.5777, 0.3838, 0.5535, 0.3709, 0.574, 0.3213, 0.6075, 0.3392, 0.5988, 0.4012, 0.5777, 0.3838, 0.6075, 0.3392, 0.6368, 0.3632, 0.6162, 0.4223, 0.5988, 0.4012, 0.6368, 0.3632, 0.6608, 0.3925, 0.6291, 0.4465, 0.6162, 0.4223, 0.6608, 0.3925, 0.6787, 0.426, 0.6371, 0.4727, 0.6291, 0.4465, 0.6787, 0.426, 0.6897, 0.4623, 0.6398, 0.5, 0.6371, 0.4727, 0.6897, 0.4623, 0.6934, 0.5, 0.6371, 0.5273, 0.6398, 0.5, 0.6934, 0.5, 0.6897, 0.5377, 0.6291, 0.5535, 0.6371, 0.5273, 0.6897, 0.5377, 0.6787, 0.574, 0.6162, 0.5777, 0.6291, 0.5535, 0.6787, 0.574, 0.6608, 0.6075, 0.5988, 0.5988, 0.6162, 0.5777, 0.6608, 0.6075, 0.6368, 0.6368, 0.5777, 0.6162, 0.5988, 0.5988, 0.6368, 0.6368, 0.6075, 0.6608, 0.5535, 0.6291, 0.5777, 0.6162, 0.6075, 0.6608, 0.574, 0.6787, 0.5273, 0.6371, 0.5535, 0.6291, 0.574, 0.6787, 0.5377, 0.6897, 0.5, 0.6398, 0.5273, 0.6371, 0.5377, 0.6897, 0.5, 0.6934, 0.4079, 0.9628, 0.4025, 0.9904, 0.5, 1.0, 0.5, 0.9718, 0.3194, 0.9359, 0.3087, 0.9619, 0.4025, 0.9904, 0.4079, 0.9628, 0.2379, 0.8923, 0.2222, 0.9157, 0.3087, 0.9619, 0.3194, 0.9359, 0.1664, 0.8336, 0.1464, 0.8536, 0.2222, 0.9157, 0.2379, 0.8923, 0.1077, 0.7621, 0.08427, 0.7778, 0.1464, 0.8536, 0.1664, 0.8336, 0.06407, 0.6806, 0.03806, 0.6913, 0.08427, 0.7778, 0.1077, 0.7621, 0.03722, 0.5921, 0.009607, 0.5975, 0.03806, 0.6913, 0.06407, 0.6806, 0.02816, 0.5, 0.0, 0.5, 0.009607, 0.5975, 0.03722, 0.5921, 0.03722, 0.4079, 0.009607, 0.4025, 0.0, 0.5, 0.02816, 0.5, 0.06407, 0.3194, 0.03806, 0.3087, 0.009607, 0.4025, 0.03722, 0.4079, 0.1077, 0.2379, 0.08427, 0.2222, 0.03806, 0.3087, 0.06407, 0.3194, 0.1664, 0.1664, 0.1464, 0.1464, 0.08427, 0.2222, 0.1077, 0.2379, 0.2379, 0.1077, 0.2222, 0.08427, 0.1464, 0.1464, 0.1664, 0.1664, 0.3194, 0.06407, 0.3087, 0.03806, 0.2222, 0.08427, 0.2379, 0.1077, 0.4079, 0.03722, 0.4025, 0.009607, 0.3087, 0.03806, 0.3194, 0.06407, 0.5, 0.02816, 0.5, 0.0, 0.4025, 0.009607, 0.4079, 0.03722, 0.5921, 0.03722, 0.5975, 0.009607, 0.5, 0.0, 0.5, 0.02816, 0.6806, 0.06407, 0.6913, 0.03806, 0.5975, 0.009607, 0.5921, 0.03722, 0.7621, 0.1077, 0.7778, 0.08427, 0.6913, 0.03806, 0.6806, 0.06407, 0.8336, 0.1664, 0.8536, 0.1464, 0.7778, 0.08427, 0.7621, 0.1077, 0.8923, 0.2379, 0.9157, 0.2222, 0.8536, 0.1464, 0.8336, 0.1664, 0.9359, 0.3194, 0.9619, 0.3087, 0.9157, 0.2222, 0.8923, 0.2379, 0.9628, 0.4079, 0.9904, 0.4025, 0.9619, 0.3087, 0.9359, 0.3194, 0.9718, 0.5, 1.0, 0.5, 0.9904, 0.4025, 0.9628, 0.4079, 0.9628, 0.5921, 0.9904, 0.5975, 1.0, 0.5, 0.9718, 0.5, 0.9359, 0.6806, 0.9619, 0.6913, 0.9904, 0.5975, 0.9628, 0.5921, 0.8923, 0.7621, 0.9157, 0.7778, 0.9619, 0.6913, 0.9359, 0.6806, 0.8336, 0.8336, 0.8536, 0.8536, 0.9157, 0.7778, 0.8923, 0.7621, 0.7621, 0.8923, 0.7778, 0.9157, 0.8536, 0.8536, 0.8336, 0.8336, 0.6806, 0.9359, 0.6913, 0.9619, 0.7778, 0.9157, 0.7621, 0.8923, 0.5921, 0.9628, 0.5975, 0.9904, 0.6913, 0.9619, 0.6806, 0.9359, 0.5, 0.9718, 0.5, 1.0, 0.5975, 0.9904, 0.5921, 0.9628, 0.4727, 0.6371, 0.4623, 0.6897, 0.5, 0.6934, 0.5, 0.6398, 0.4465, 0.6291, 0.426, 0.6787, 0.4623, 0.6897, 0.4727, 0.6371, 0.4223, 0.6162, 0.3925, 0.6608, 0.426, 0.6787, 0.4465, 0.6291, 0.4012, 0.5988, 0.3632, 0.6368, 0.3925, 0.6608, 0.4223, 0.6162, 0.3838, 0.5777, 0.3392, 0.6075, 0.3632, 0.6368, 0.4012, 0.5988, 0.3709, 0.5535, 0.3213, 0.574, 0.3392, 0.6075, 0.3838, 0.5777, 0.3629, 0.5273, 0.3103, 0.5377, 0.3213, 0.574, 0.3709, 0.5535, 0.3602, 0.5, 0.3066, 0.5, 0.3103, 0.5377, 0.3629, 0.5273, 0.3629, 0.4727, 0.3103, 0.4623, 0.3066, 0.5, 0.3602, 0.5, 0.3709, 0.4465, 0.3213, 0.426, 0.3103, 0.4623, 0.3629, 0.4727, 0.3838, 0.4223, 0.3392, 0.3925, 0.3213, 0.426, 0.3709, 0.4465, 0.4012, 0.4012, 0.3632, 0.3632, 0.3392, 0.3925, 0.3838, 0.4223, 0.4223, 0.3838, 0.3925, 0.3392, 0.3632, 0.3632, 0.4012, 0.4012, 0.4465, 0.3709, 0.426, 0.3213, 0.3925, 0.3392, 0.4223, 0.3838, 0.4727, 0.3629, 0.4623, 0.3103, 0.426, 0.3213, 0.4465, 0.3709, 0.5, 0.3602, 0.5, 0.3066, 0.4623, 0.3103, 0.4727, 0.3629, 0.5273, 0.3629, 0.5377, 0.3103, 0.5, 0.3066, 0.5, 0.3602, 0.5535, 0.3709, 0.574, 0.3213, 0.5377, 0.3103, 0.5273, 0.3629, 0.5777, 0.3838, 0.6075, 0.3392, 0.574, 0.3213, 0.5535, 0.3709, 0.5988, 0.4012, 0.6368, 0.3632, 0.6075, 0.3392, 0.5777, 0.3838, 0.6162, 0.4223, 0.6608, 0.3925, 0.6368, 0.3632, 0.5988, 0.4012, 0.6291, 0.4465, 0.6787, 0.426, 0.6608, 0.3925, 0.6162, 0.4223, 0.6371, 0.4727, 0.6897, 0.4623, 0.6787, 0.426, 0.6291, 0.4465, 0.6398, 0.5, 0.6934, 0.5, 0.6897, 0.4623, 0.6371, 0.4727, 0.6371, 0.5273, 0.6897, 0.5377, 0.6934, 0.5, 0.6398, 0.5, 0.6291, 0.5535, 0.6787, 0.574, 0.6897, 0.5377, 0.6371, 0.5273, 0.6162, 0.5777, 0.6608, 0.6075, 0.6787, 0.574, 0.6291, 0.5535, 0.5988, 0.5988, 0.6368, 0.6368, 0.6608, 0.6075, 0.6162, 0.5777, 0.5777, 0.6162, 0.6075, 0.6608, 0.6368, 0.6368, 0.5988, 0.5988, 0.5535, 0.6291, 0.574, 0.6787, 0.6075, 0.6608, 0.5777, 0.6162, 0.5273, 0.6371, 0.5377, 0.6897, 0.574, 0.6787, 0.5535, 0.6291, 0.5, 0.6398, 0.5, 0.6934, 0.5377, 0.6897, 0.5273, 0.6371, 0.4025, 0.9904, 0.5, 1.0, 0.5, 1.0, 0.4025, 0.9904, 0.3087, 0.9619, 0.4025, 0.9904, 0.4025, 0.9904, 0.3087, 0.9619, 0.2222, 0.9157, 0.3087, 0.9619, 0.3087, 0.9619, 0.2222, 0.9157, 0.1464, 0.8536, 0.2222, 0.9157, 0.2222, 0.9157, 0.1464, 0.8536, 0.08427, 0.7778, 0.1464, 0.8536, 0.1464, 0.8536, 0.08427, 0.7778, 0.03806, 0.6913, 0.08427, 0.7778, 0.08427, 0.7778, 0.03806, 0.6913, 0.009607, 0.5975, 0.03806, 0.6913, 0.03806, 0.6913, 0.009607, 0.5975, 0.0, 0.5, 0.009607, 0.5975, 0.009607, 0.5975, 0.0, 0.5, 0.009607, 0.4025, 0.0, 0.5, 0.0, 0.5, 0.009607, 0.4025, 0.03806, 0.3087, 0.009607, 0.4025, 0.009607, 0.4025, 0.03806, 0.3087, 0.08427, 0.2222, 0.03806, 0.3087, 0.03806, 0.3087, 0.08427, 0.2222, 0.1464, 0.1464, 0.08427, 0.2222, 0.08427, 0.2222, 0.1464, 0.1464, 0.2222, 0.08427, 0.1464, 0.1464, 0.1464, 0.1464, 0.2222, 0.08427, 0.3087, 0.03806, 0.2222, 0.08427, 0.2222, 0.08427, 0.3087, 0.03806, 0.4025, 0.009607, 0.3087, 0.03806, 0.3087, 0.03806, 0.4025, 0.009607, 0.5, 0.0, 0.4025, 0.009607, 0.4025, 0.009607, 0.5, 0.0, 0.5975, 0.009607, 0.5, 0.0, 0.5, 0.0, 0.5975, 0.009607, 0.6913, 0.03806, 0.5975, 0.009607, 0.5975, 0.009607, 0.6913, 0.03806, 0.7778, 0.08427, 0.6913, 0.03806, 0.6913, 0.03806, 0.7778, 0.08427, 0.8536, 0.1464, 0.7778, 0.08427, 0.7778, 0.08427, 0.8536, 0.1464, 0.9157, 0.2222, 0.8536, 0.1464, 0.8536, 0.1464, 0.9157, 0.2222, 0.9619, 0.3087, 0.9157, 0.2222, 0.9157, 0.2222, 0.9619, 0.3087, 0.9904, 0.4025, 0.9619, 0.3087, 0.9619, 0.3087, 0.9904, 0.4025, 1.0, 0.5, 0.9904, 0.4025, 0.9904, 0.4025, 1.0, 0.5, 0.9904, 0.5975, 1.0, 0.5, 1.0, 0.5, 0.9904, 0.5975, 0.9619, 0.6913, 0.9904, 0.5975, 0.9904, 0.5975, 0.9619, 0.6913, 0.9157, 0.7778, 0.9619, 0.6913, 0.9619, 0.6913, 0.9157, 0.7778, 0.8536, 0.8536, 0.9157, 0.7778, 0.9157, 0.7778, 0.8536, 0.8536, 0.7778, 0.9157, 0.8536, 0.8536, 0.8536, 0.8536, 0.7778, 0.9157, 0.6913, 0.9619, 0.7778, 0.9157, 0.7778, 0.9157, 0.6913, 0.9619, 0.5975, 0.9904, 0.6913, 0.9619, 0.6913, 0.9619, 0.5975, 0.9904, 0.5, 1.0, 0.5975, 0.9904, 0.5975, 0.9904, 0.5, 1.0, 0.5, 0.6398, 0.4727, 0.6371, 0.4727, 0.6371, 0.5, 0.6398, 0.4727, 0.6371, 0.4465, 0.6291, 0.4465, 0.6291, 0.4727, 0.6371, 0.4465, 0.6291, 0.4223, 0.6162, 0.4223, 0.6162, 0.4465, 0.6291, 0.4223, 0.6162, 0.4012, 0.5988, 0.4012, 0.5988, 0.4223, 0.6162, 0.4012, 0.5988, 0.3838, 0.5777, 0.3838, 0.5777, 0.4012, 0.5988, 0.3838, 0.5777, 0.3709, 0.5535, 0.3709, 0.5535, 0.3838, 0.5777, 0.3709, 0.5535, 0.3629, 0.5273, 0.3629, 0.5273, 0.3709, 0.5535, 0.3629, 0.5273, 0.3602, 0.5, 0.3602, 0.5, 0.3629, 0.5273, 0.3602, 0.5, 0.3629, 0.4727, 0.3629, 0.4727, 0.3602, 0.5, 0.3629, 0.4727, 0.3709, 0.4465, 0.3709, 0.4465, 0.3629, 0.4727, 0.3709, 0.4465, 0.3838, 0.4223, 0.3838, 0.4223, 0.3709, 0.4465, 0.3838, 0.4223, 0.4012, 0.4012, 0.4012, 0.4012, 0.3838, 0.4223, 0.4012, 0.4012, 0.4223, 0.3838, 0.4223, 0.3838, 0.4012, 0.4012, 0.4223, 0.3838, 0.4465, 0.3709, 0.4465, 0.3709, 0.4223, 0.3838, 0.4465, 0.3709, 0.4727, 0.3629, 0.4727, 0.3629, 0.4465, 0.3709, 0.4727, 0.3629, 0.5, 0.3602, 0.5, 0.3602, 0.4727, 0.3629, 0.5, 0.3602, 0.5273, 0.3629, 0.5273, 0.3629, 0.5, 0.3602, 0.5273, 0.3629, 0.5535, 0.3709, 0.5535, 0.3709, 0.5273, 0.3629, 0.5535, 0.3709, 0.5777, 0.3838, 0.5777, 0.3838, 0.5535, 0.3709, 0.5777, 0.3838, 0.5988, 0.4012, 0.5988, 0.4012, 0.5777, 0.3838, 0.5988, 0.4012, 0.6162, 0.4223, 0.6162, 0.4223, 0.5988, 0.4012, 0.6162, 0.4223, 0.6291, 0.4465, 0.6291, 0.4465, 0.6162, 0.4223, 0.6291, 0.4465, 0.6371, 0.4727, 0.6371, 0.4727, 0.6291, 0.4465, 0.6371, 0.4727, 0.6398, 0.5, 0.6398, 0.5, 0.6371, 0.4727, 0.6398, 0.5, 0.6371, 0.5273, 0.6371, 0.5273, 0.6398, 0.5, 0.6371, 0.5273, 0.6291, 0.5535, 0.6291, 0.5535, 0.6371, 0.5273, 0.6291, 0.5535, 0.6162, 0.5777, 0.6162, 0.5777, 0.6291, 0.5535, 0.6162, 0.5777, 0.5988, 0.5988, 0.5988, 0.5988, 0.6162, 0.5777, 0.5988, 0.5988, 0.5777, 0.6162, 0.5777, 0.6162, 0.5988, 0.5988, 0.5777, 0.6162, 0.5535, 0.6291, 0.5535, 0.6291, 0.5777, 0.6162, 0.5535, 0.6291, 0.5273, 0.6371, 0.5273, 0.6371, 0.5535, 0.6291, 0.5273, 0.6371, 0.5, 0.6398, 0.5, 0.6398, 0.5273, 0.6371, 0.5, 0.9254, 0.583, 0.9172, 0.5893, 0.9488, 0.5, 0.9576, 0.583, 0.9172, 0.6628, 0.893, 0.6751, 0.9227, 0.5893, 0.9488, 0.6628, 0.893, 0.7363, 0.8537, 0.7542, 0.8805, 0.6751, 0.9227, 0.7363, 0.8537, 0.8008, 0.8008, 0.8236, 0.8236, 0.7542, 0.8805, 0.8008, 0.8008, 0.8537, 0.7363, 0.8805, 0.7542, 0.8236, 0.8236, 0.8537, 0.7363, 0.893, 0.6628, 0.9227, 0.6751, 0.8805, 0.7542, 0.893, 0.6628, 0.9172, 0.583, 0.9488, 0.5893, 0.9227, 0.6751, 0.9172, 0.583, 0.9254, 0.5, 0.9576, 0.5, 0.9488, 0.5893, 0.9254, 0.5, 0.9172, 0.417, 0.9488, 0.4107, 0.9576, 0.5, 0.9172, 0.417, 0.893, 0.3372, 0.9227, 0.3249, 0.9488, 0.4107, 0.893, 0.3372, 0.8537, 0.2637, 0.8805, 0.2458, 0.9227, 0.3249, 0.8537, 0.2637, 0.8008, 0.1992, 0.8236, 0.1764, 0.8805, 0.2458, 0.8008, 0.1992, 0.7363, 0.1463, 0.7542, 0.1195, 0.8236, 0.1764, 0.7363, 0.1463, 0.6628, 0.107, 0.6751, 0.07725, 0.7542, 0.1195, 0.6628, 0.107, 0.583, 0.08276, 0.5893, 0.05122, 0.6751, 0.07725, 0.583, 0.08276, 0.5, 0.07459, 0.5, 0.04242, 0.5893, 0.05122, 0.5, 0.07459, 0.417, 0.08276, 0.4107, 0.05122, 0.5, 0.04242, 0.417, 0.08276, 0.3372, 0.107, 0.3249, 0.07725, 0.4107, 0.05122, 0.3372, 0.107, 0.2637, 0.1463, 0.2458, 0.1195, 0.3249, 0.07725, 0.2637, 0.1463, 0.1992, 0.1992, 0.1764, 0.1764, 0.2458, 0.1195, 0.1992, 0.1992, 0.1463, 0.2637, 0.1195, 0.2458, 0.1764, 0.1764, 0.1463, 0.2637, 0.107, 0.3372, 0.07725, 0.3249, 0.1195, 0.2458, 0.107, 0.3372, 0.08276, 0.417, 0.05122, 0.4107, 0.07725, 0.3249, 0.08276, 0.417, 0.07459, 0.5, 0.04242, 0.5, 0.05122, 0.4107, 0.07459, 0.5, 0.08276, 0.583, 0.05122, 0.5893, 0.04242, 0.5, 0.08276, 0.583, 0.107, 0.6628, 0.07725, 0.6751, 0.05122, 0.5893, 0.107, 0.6628, 0.1463, 0.7363, 0.1195, 0.7542, 0.07725, 0.6751, 0.1463, 0.7363, 0.1992, 0.8008, 0.1764, 0.8236, 0.1195, 0.7542, 0.1992, 0.8008, 0.2637, 0.8537, 0.2458, 0.8805, 0.1764, 0.8236, 0.2637, 0.8537, 0.3372, 0.893, 0.3249, 0.9227, 0.2458, 0.8805, 0.3372, 0.893, 0.417, 0.9172, 0.4107, 0.9488, 0.3249, 0.9227, 0.417, 0.9172, 0.5, 0.9254, 0.5, 0.9576, 0.4107, 0.9488, 0.4342, 0.8306, 0.5, 0.8371, 0.5, 0.885, 0.4249, 0.8776, 0.371, 0.8114, 0.4342, 0.8306, 0.4249, 0.8776, 0.3527, 0.8557, 0.3127, 0.7803, 0.371, 0.8114, 0.3527, 0.8557, 0.2861, 0.8201, 0.2616, 0.7384, 0.3127, 0.7803, 0.2861, 0.8201, 0.2278, 0.7722, 0.2197, 0.6873, 0.2616, 0.7384, 0.2278, 0.7722, 0.1799, 0.7139, 0.1886, 0.629, 0.2197, 0.6873, 0.1799, 0.7139, 0.1443, 0.6473, 0.1694, 0.5658, 0.1886, 0.629, 0.1443, 0.6473, 0.1224, 0.5751, 0.1629, 0.5, 0.1694, 0.5658, 0.1224, 0.5751, 0.115, 0.5, 0.1694, 0.4342, 0.1629, 0.5, 0.115, 0.5, 0.1224, 0.4249, 0.1886, 0.371, 0.1694, 0.4342, 0.1224, 0.4249, 0.1443, 0.3527, 0.2197, 0.3127, 0.1886, 0.371, 0.1443, 0.3527, 0.1799, 0.2861, 0.2616, 0.2616, 0.2197, 0.3127, 0.1799, 0.2861, 0.2278, 0.2278, 0.3127, 0.2197, 0.2616, 0.2616, 0.2278, 0.2278, 0.2861, 0.1799, 0.371, 0.1886, 0.3127, 0.2197, 0.2861, 0.1799, 0.3527, 0.1443, 0.4342, 0.1694, 0.371, 0.1886, 0.3527, 0.1443, 0.4249, 0.1224, 0.5, 0.1629, 0.4342, 0.1694, 0.4249, 0.1224, 0.5, 0.115, 0.5658, 0.1694, 0.5, 0.1629, 0.5, 0.115, 0.5751, 0.1224, 0.629, 0.1886, 0.5658, 0.1694, 0.5751, 0.1224, 0.6473, 0.1443, 0.6873, 0.2197, 0.629, 0.1886, 0.6473, 0.1443, 0.7139, 0.1799, 0.7384, 0.2616, 0.6873, 0.2197, 0.7139, 0.1799, 0.7722, 0.2278, 0.7803, 0.3127, 0.7384, 0.2616, 0.7722, 0.2278, 0.8201, 0.2861, 0.8114, 0.371, 0.7803, 0.3127, 0.8201, 0.2861, 0.8557, 0.3527, 0.8306, 0.4342, 0.8114, 0.371, 0.8557, 0.3527, 0.8776, 0.4249, 0.8371, 0.5, 0.8306, 0.4342, 0.8776, 0.4249, 0.885, 0.5, 0.8306, 0.5658, 0.8371, 0.5, 0.885, 0.5, 0.8776, 0.5751, 0.8114, 0.629, 0.8306, 0.5658, 0.8776, 0.5751, 0.8557, 0.6473, 0.7803, 0.6873, 0.8114, 0.629, 0.8557, 0.6473, 0.8201, 0.7139, 0.7384, 0.7384, 0.7803, 0.6873, 0.8201, 0.7139, 0.7722, 0.7722, 0.6873, 0.7803, 0.7384, 0.7384, 0.7722, 0.7722, 0.7139, 0.8201, 0.629, 0.8114, 0.6873, 0.7803, 0.7139, 0.8201, 0.6473, 0.8557, 0.5658, 0.8306, 0.629, 0.8114, 0.6473, 0.8557, 0.5751, 0.8776, 0.5, 0.8371, 0.5658, 0.8306, 0.5751, 0.8776, 0.5, 0.885, 0.5, 0.8892, 0.5, 0.9718, 0.5921, 0.9628, 0.5759, 0.8817, 0.5759, 0.8817, 0.5921, 0.9628, 0.6806, 0.9359, 0.6489, 0.8596, 0.6489, 0.8596, 0.6806, 0.9359, 0.7621, 0.8923, 0.7162, 0.8236, 0.7162, 0.8236, 0.7621, 0.8923, 0.8336, 0.8336, 0.7752, 0.7752, 0.7752, 0.7752, 0.8336, 0.8336, 0.8923, 0.7621, 0.8236, 0.7162, 0.8236, 0.7162, 0.8923, 0.7621, 0.9359, 0.6806, 0.8596, 0.6489, 0.8596, 0.6489, 0.9359, 0.6806, 0.9628, 0.5921, 0.8817, 0.5759, 0.8817, 0.5759, 0.9628, 0.5921, 0.9718, 0.5, 0.8892, 0.5, 0.8892, 0.5, 0.9718, 0.5, 0.9628, 0.4079, 0.8817, 0.4241, 0.8817, 0.4241, 0.9628, 0.4079, 0.9359, 0.3194, 0.8596, 0.3511, 0.8596, 0.3511, 0.9359, 0.3194, 0.8923, 0.2379, 0.8236, 0.2838, 0.8236, 0.2838, 0.8923, 0.2379, 0.8336, 0.1664, 0.7752, 0.2248, 0.7752, 0.2248, 0.8336, 0.1664, 0.7621, 0.1077, 0.7162, 0.1764, 0.7162, 0.1764, 0.7621, 0.1077, 0.6806, 0.06407, 0.6489, 0.1404, 0.6489, 0.1404, 0.6806, 0.06407, 0.5921, 0.03722, 0.5759, 0.1183, 0.5759, 0.1183, 0.5921, 0.03722, 0.5, 0.02816, 0.5, 0.1108, 0.5, 0.1108, 0.5, 0.02816, 0.4079, 0.03722, 0.4241, 0.1183, 0.4241, 0.1183, 0.4079, 0.03722, 0.3194, 0.06407, 0.3511, 0.1404, 0.3511, 0.1404, 0.3194, 0.06407, 0.2379, 0.1077, 0.2838, 0.1764, 0.2838, 0.1764, 0.2379, 0.1077, 0.1664, 0.1664, 0.2248, 0.2248, 0.2248, 0.2248, 0.1664, 0.1664, 0.1077, 0.2379, 0.1764, 0.2838, 0.1764, 0.2838, 0.1077, 0.2379, 0.06407, 0.3194, 0.1404, 0.3511, 0.1404, 0.3511, 0.06407, 0.3194, 0.03722, 0.4079, 0.1183, 0.4241, 0.1183, 0.4241, 0.03722, 0.4079, 0.02816, 0.5, 0.1108, 0.5, 0.1108, 0.5, 0.02816, 0.5, 0.03722, 0.5921, 0.1183, 0.5759, 0.1183, 0.5759, 0.03722, 0.5921, 0.06407, 0.6806, 0.1404, 0.6489, 0.1404, 0.6489, 0.06407, 0.6806, 0.1077, 0.7621, 0.1764, 0.7162, 0.1764, 0.7162, 0.1077, 0.7621, 0.1664, 0.8336, 0.2248, 0.7752, 0.2248, 0.7752, 0.1664, 0.8336, 0.2379, 0.8923, 0.2838, 0.8236, 0.2838, 0.8236, 0.2379, 0.8923, 0.3194, 0.9359, 0.3511, 0.8596, 0.3511, 0.8596, 0.3194, 0.9359, 0.4079, 0.9628, 0.4241, 0.8817, 0.4241, 0.8817, 0.4079, 0.9628, 0.5, 0.9718, 0.5, 0.8892, 0.4336, 0.8337, 0.4241, 0.8817, 0.5, 0.8892, 0.5, 0.8402, 0.3698, 0.8143, 0.3511, 0.8596, 0.4241, 0.8817, 0.4336, 0.8337, 0.311, 0.7829, 0.2838, 0.8236, 0.3511, 0.8596, 0.3698, 0.8143, 0.2594, 0.7406, 0.2248, 0.7752, 0.2838, 0.8236, 0.311, 0.7829, 0.2171, 0.689, 0.1764, 0.7162, 0.2248, 0.7752, 0.2594, 0.7406, 0.1857, 0.6302, 0.1404, 0.6489, 0.1764, 0.7162, 0.2171, 0.689, 0.1663, 0.5664, 0.1183, 0.5759, 0.1404, 0.6489, 0.1857, 0.6302, 0.1598, 0.5, 0.1108, 0.5, 0.1183, 0.5759, 0.1663, 0.5664, 0.1663, 0.4336, 0.1183, 0.4241, 0.1108, 0.5, 0.1598, 0.5, 0.1857, 0.3698, 0.1404, 0.3511, 0.1183, 0.4241, 0.1663, 0.4336, 0.2171, 0.311, 0.1764, 0.2838, 0.1404, 0.3511, 0.1857, 0.3698, 0.2594, 0.2594, 0.2248, 0.2248, 0.1764, 0.2838, 0.2171, 0.311, 0.311, 0.2171, 0.2838, 0.1764, 0.2248, 0.2248, 0.2594, 0.2594, 0.3698, 0.1857, 0.3511, 0.1404, 0.2838, 0.1764, 0.311, 0.2171, 0.4336, 0.1663, 0.4241, 0.1183, 0.3511, 0.1404, 0.3698, 0.1857, 0.5, 0.1598, 0.5, 0.1108, 0.4241, 0.1183, 0.4336, 0.1663, 0.5664, 0.1663, 0.5759, 0.1183, 0.5, 0.1108, 0.5, 0.1598, 0.6302, 0.1857, 0.6489, 0.1404, 0.5759, 0.1183, 0.5664, 0.1663, 0.689, 0.2171, 0.7162, 0.1764, 0.6489, 0.1404, 0.6302, 0.1857, 0.7406, 0.2594, 0.7752, 0.2248, 0.7162, 0.1764, 0.689, 0.2171, 0.7829, 0.311, 0.8236, 0.2838, 0.7752, 0.2248, 0.7406, 0.2594, 0.8143, 0.3698, 0.8596, 0.3511, 0.8236, 0.2838, 0.7829, 0.311, 0.8337, 0.4336, 0.8817, 0.4241, 0.8596, 0.3511, 0.8143, 0.3698, 0.8402, 0.5, 0.8892, 0.5, 0.8817, 0.4241, 0.8337, 0.4336, 0.8337, 0.5664, 0.8817, 0.5759, 0.8892, 0.5, 0.8402, 0.5, 0.8143, 0.6302, 0.8596, 0.6489, 0.8817, 0.5759, 0.8337, 0.5664, 0.7829, 0.689, 0.8236, 0.7162, 0.8596, 0.6489, 0.8143, 0.6302, 0.7406, 0.7406, 0.7752, 0.7752, 0.8236, 0.7162, 0.7829, 0.689, 0.689, 0.7829, 0.7162, 0.8236, 0.7752, 0.7752, 0.7406, 0.7406, 0.6302, 0.8143, 0.6489, 0.8596, 0.7162, 0.8236, 0.689, 0.7829, 0.5664, 0.8337, 0.5759, 0.8817, 0.6489, 0.8596, 0.6302, 0.8143, 0.5, 0.8402, 0.5, 0.8892, 0.5759, 0.8817, 0.5664, 0.8337, 0.4249, 0.8776, 0.5, 0.885, 0.5, 0.9254, 0.417, 0.9172, 0.3527, 0.8557, 0.4249, 0.8776, 0.417, 0.9172, 0.3372, 0.893, 0.2861, 0.8201, 0.3527, 0.8557, 0.3372, 0.893, 0.2637, 0.8537, 0.2278, 0.7722, 0.2861, 0.8201, 0.2637, 0.8537, 0.1992, 0.8008, 0.1799, 0.7139, 0.2278, 0.7722, 0.1992, 0.8008, 0.1463, 0.7363, 0.1443, 0.6473, 0.1799, 0.7139, 0.1463, 0.7363, 0.107, 0.6628, 0.1224, 0.5751, 0.1443, 0.6473, 0.107, 0.6628, 0.08276, 0.583, 0.115, 0.5, 0.1224, 0.5751, 0.08276, 0.583, 0.07459, 0.5, 0.1224, 0.4249, 0.115, 0.5, 0.07459, 0.5, 0.08276, 0.417, 0.1443, 0.3527, 0.1224, 0.4249, 0.08276, 0.417, 0.107, 0.3372, 0.1799, 0.2861, 0.1443, 0.3527, 0.107, 0.3372, 0.1463, 0.2637, 0.2278, 0.2278, 0.1799, 0.2861, 0.1463, 0.2637, 0.1992, 0.1992, 0.2861, 0.1799, 0.2278, 0.2278, 0.1992, 0.1992, 0.2637, 0.1463, 0.3527, 0.1443, 0.2861, 0.1799, 0.2637, 0.1463, 0.3372, 0.107, 0.4249, 0.1224, 0.3527, 0.1443, 0.3372, 0.107, 0.417, 0.08276, 0.5, 0.115, 0.4249, 0.1224, 0.417, 0.08276, 0.5, 0.07459, 0.5751, 0.1224, 0.5, 0.115, 0.5, 0.07459, 0.583, 0.08276, 0.6473, 0.1443, 0.5751, 0.1224, 0.583, 0.08276, 0.6628, 0.107, 0.7139, 0.1799, 0.6473, 0.1443, 0.6628, 0.107, 0.7363, 0.1463, 0.7722, 0.2278, 0.7139, 0.1799, 0.7363, 0.1463, 0.8008, 0.1992, 0.8201, 0.2861, 0.7722, 0.2278, 0.8008, 0.1992, 0.8537, 0.2637, 0.8557, 0.3527, 0.8201, 0.2861, 0.8537, 0.2637, 0.893, 0.3372, 0.8776, 0.4249, 0.8557, 0.3527, 0.893, 0.3372, 0.9172, 0.417, 0.885, 0.5, 0.8776, 0.4249, 0.9172, 0.417, 0.9254, 0.5, 0.8776, 0.5751, 0.885, 0.5, 0.9254, 0.5, 0.9172, 0.583, 0.8557, 0.6473, 0.8776, 0.5751, 0.9172, 0.583, 0.893, 0.6628, 0.8201, 0.7139, 0.8557, 0.6473, 0.893, 0.6628, 0.8537, 0.7363, 0.7722, 0.7722, 0.8201, 0.7139, 0.8537, 0.7363, 0.8008, 0.8008, 0.7139, 0.8201, 0.7722, 0.7722, 0.8008, 0.8008, 0.7363, 0.8537, 0.6473, 0.8557, 0.7139, 0.8201, 0.7363, 0.8537, 0.6628, 0.893, 0.5751, 0.8776, 0.6473, 0.8557, 0.6628, 0.893, 0.583, 0.9172, 0.5, 0.885, 0.5751, 0.8776, 0.583, 0.9172, 0.5, 0.9254, 0.5, 0.6934, 0.5, 0.7913, 0.5568, 0.7857, 0.5377, 0.6897, 0.5377, 0.6897, 0.5568, 0.7857, 0.6115, 0.7691, 0.574, 0.6787, 0.574, 0.6787, 0.6115, 0.7691, 0.6618, 0.7422, 0.6075, 0.6608, 0.6075, 0.6608, 0.6618, 0.7422, 0.706, 0.706, 0.6368, 0.6368, 0.6368, 0.6368, 0.706, 0.706, 0.7422, 0.6618, 0.6608, 0.6075, 0.6608, 0.6075, 0.7422, 0.6618, 0.7691, 0.6115, 0.6787, 0.574, 0.6787, 0.574, 0.7691, 0.6115, 0.7857, 0.5568, 0.6897, 0.5377, 0.6897, 0.5377, 0.7857, 0.5568, 0.7913, 0.5, 0.6934, 0.5, 0.6934, 0.5, 0.7913, 0.5, 0.7857, 0.4432, 0.6897, 0.4623, 0.6897, 0.4623, 0.7857, 0.4432, 0.7691, 0.3885, 0.6787, 0.426, 0.6787, 0.426, 0.7691, 0.3885, 0.7422, 0.3382, 0.6608, 0.3925, 0.6608, 0.3925, 0.7422, 0.3382, 0.706, 0.294, 0.6368, 0.3632, 0.6368, 0.3632, 0.706, 0.294, 0.6618, 0.2578, 0.6075, 0.3392, 0.6075, 0.3392, 0.6618, 0.2578, 0.6115, 0.2309, 0.574, 0.3213, 0.574, 0.3213, 0.6115, 0.2309, 0.5568, 0.2143, 0.5377, 0.3103, 0.5377, 0.3103, 0.5568, 0.2143, 0.5, 0.2087, 0.5, 0.3066, 0.5, 0.3066, 0.5, 0.2087, 0.4432, 0.2143, 0.4623, 0.3103, 0.4623, 0.3103, 0.4432, 0.2143, 0.3885, 0.2309, 0.426, 0.3213, 0.426, 0.3213, 0.3885, 0.2309, 0.3382, 0.2578, 0.3925, 0.3392, 0.3925, 0.3392, 0.3382, 0.2578, 0.294, 0.294, 0.3632, 0.3632, 0.3632, 0.3632, 0.294, 0.294, 0.2578, 0.3382, 0.3392, 0.3925, 0.3392, 0.3925, 0.2578, 0.3382, 0.2309, 0.3885, 0.3213, 0.426, 0.3213, 0.426, 0.2309, 0.3885, 0.2143, 0.4432, 0.3103, 0.4623, 0.3103, 0.4623, 0.2143, 0.4432, 0.2087, 0.5, 0.3066, 0.5, 0.3066, 0.5, 0.2087, 0.5, 0.2143, 0.5568, 0.3103, 0.5377, 0.3103, 0.5377, 0.2143, 0.5568, 0.2309, 0.6115, 0.3213, 0.574, 0.3213, 0.574, 0.2309, 0.6115, 0.2578, 0.6618, 0.3392, 0.6075, 0.3392, 0.6075, 0.2578, 0.6618, 0.294, 0.706, 0.3632, 0.6368, 0.3632, 0.6368, 0.294, 0.706, 0.3382, 0.7422, 0.3925, 0.6608, 0.3925, 0.6608, 0.3382, 0.7422, 0.3885, 0.7691, 0.426, 0.6787, 0.426, 0.6787, 0.3885, 0.7691, 0.4432, 0.7857, 0.4623, 0.6897, 0.4623, 0.6897, 0.4432, 0.7857, 0.5, 0.7913, 0.5, 0.6934, 0.5, 0.6934, 0.5377, 0.6897, 0.5564, 0.7836, 0.5, 0.7892, 0.5377, 0.6897, 0.574, 0.6787, 0.6107, 0.7672, 0.5564, 0.7836, 0.574, 0.6787, 0.6075, 0.6608, 0.6607, 0.7405, 0.6107, 0.7672, 0.6075, 0.6608, 0.6368, 0.6368, 0.7045, 0.7045, 0.6607, 0.7405, 0.6368, 0.6368, 0.6608, 0.6075, 0.7405, 0.6607, 0.7045, 0.7045, 0.6608, 0.6075, 0.6787, 0.574, 0.7672, 0.6107, 0.7405, 0.6607, 0.6787, 0.574, 0.6897, 0.5377, 0.7836, 0.5564, 0.7672, 0.6107, 0.6897, 0.5377, 0.6934, 0.5, 0.7892, 0.5, 0.7836, 0.5564, 0.6934, 0.5, 0.6897, 0.4623, 0.7836, 0.4436, 0.7892, 0.5, 0.6897, 0.4623, 0.6787, 0.426, 0.7672, 0.3893, 0.7836, 0.4436, 0.6787, 0.426, 0.6608, 0.3925, 0.7405, 0.3393, 0.7672, 0.3893, 0.6608, 0.3925, 0.6368, 0.3632, 0.7045, 0.2955, 0.7405, 0.3393, 0.6368, 0.3632, 0.6075, 0.3392, 0.6607, 0.2595, 0.7045, 0.2955, 0.6075, 0.3392, 0.574, 0.3213, 0.6107, 0.2328, 0.6607, 0.2595, 0.574, 0.3213, 0.5377, 0.3103, 0.5564, 0.2164, 0.6107, 0.2328, 0.5377, 0.3103, 0.5, 0.3066, 0.5, 0.2108, 0.5564, 0.2164, 0.5, 0.3066, 0.4623, 0.3103, 0.4436, 0.2164, 0.5, 0.2108, 0.4623, 0.3103, 0.426, 0.3213, 0.3893, 0.2328, 0.4436, 0.2164, 0.426, 0.3213, 0.3925, 0.3392, 0.3393, 0.2595, 0.3893, 0.2328, 0.3925, 0.3392, 0.3632, 0.3632, 0.2955, 0.2955, 0.3393, 0.2595, 0.3632, 0.3632, 0.3392, 0.3925, 0.2595, 0.3393, 0.2955, 0.2955, 0.3392, 0.3925, 0.3213, 0.426, 0.2328, 0.3893, 0.2595, 0.3393, 0.3213, 0.426, 0.3103, 0.4623, 0.2164, 0.4436, 0.2328, 0.3893, 0.3103, 0.4623, 0.3066, 0.5, 0.2108, 0.5, 0.2164, 0.4436, 0.3066, 0.5, 0.3103, 0.5377, 0.2164, 0.5564, 0.2108, 0.5, 0.3103, 0.5377, 0.3213, 0.574, 0.2328, 0.6107, 0.2164, 0.5564, 0.3213, 0.574, 0.3392, 0.6075, 0.2595, 0.6607, 0.2328, 0.6107, 0.3392, 0.6075, 0.3632, 0.6368, 0.2955, 0.7045, 0.2595, 0.6607, 0.3632, 0.6368, 0.3925, 0.6608, 0.3393, 0.7405, 0.2955, 0.7045, 0.3925, 0.6608, 0.426, 0.6787, 0.3893, 0.7672, 0.3393, 0.7405, 0.426, 0.6787, 0.4623, 0.6897, 0.4436, 0.7836, 0.3893, 0.7672, 0.4623, 0.6897, 0.5, 0.6934, 0.5, 0.7892, 0.4436, 0.7836, 0.5, 0.7913, 0.5, 0.8402, 0.5664, 0.8337, 0.5568, 0.7857, 0.5568, 0.7857, 0.5664, 0.8337, 0.6302, 0.8143, 0.6115, 0.7691, 0.6115, 0.7691, 0.6302, 0.8143, 0.689, 0.7829, 0.6618, 0.7422, 0.6618, 0.7422, 0.689, 0.7829, 0.7406, 0.7406, 0.706, 0.706, 0.706, 0.706, 0.7406, 0.7406, 0.7829, 0.689, 0.7422, 0.6618, 0.7422, 0.6618, 0.7829, 0.689, 0.8143, 0.6302, 0.7691, 0.6115, 0.7691, 0.6115, 0.8143, 0.6302, 0.8337, 0.5664, 0.7857, 0.5568, 0.7857, 0.5568, 0.8337, 0.5664, 0.8402, 0.5, 0.7913, 0.5, 0.7913, 0.5, 0.8402, 0.5, 0.8337, 0.4336, 0.7857, 0.4432, 0.7857, 0.4432, 0.8337, 0.4336, 0.8143, 0.3698, 0.7691, 0.3885, 0.7691, 0.3885, 0.8143, 0.3698, 0.7829, 0.311, 0.7422, 0.3382, 0.7422, 0.3382, 0.7829, 0.311, 0.7406, 0.2594, 0.706, 0.294, 0.706, 0.294, 0.7406, 0.2594, 0.689, 0.2171, 0.6618, 0.2578, 0.6618, 0.2578, 0.689, 0.2171, 0.6302, 0.1857, 0.6115, 0.2309, 0.6115, 0.2309, 0.6302, 0.1857, 0.5664, 0.1663, 0.5568, 0.2143, 0.5568, 0.2143, 0.5664, 0.1663, 0.5, 0.1598, 0.5, 0.2087, 0.5, 0.2087, 0.5, 0.1598, 0.4336, 0.1663, 0.4432, 0.2143, 0.4432, 0.2143, 0.4336, 0.1663, 0.3698, 0.1857, 0.3885, 0.2309, 0.3885, 0.2309, 0.3698, 0.1857, 0.311, 0.2171, 0.3382, 0.2578, 0.3382, 0.2578, 0.311, 0.2171, 0.2594, 0.2594, 0.294, 0.294, 0.294, 0.294, 0.2594, 0.2594, 0.2171, 0.311, 0.2578, 0.3382, 0.2578, 0.3382, 0.2171, 0.311, 0.1857, 0.3698, 0.2309, 0.3885, 0.2309, 0.3885, 0.1857, 0.3698, 0.1663, 0.4336, 0.2143, 0.4432, 0.2143, 0.4432, 0.1663, 0.4336, 0.1598, 0.5, 0.2087, 0.5, 0.2087, 0.5, 0.1598, 0.5, 0.1663, 0.5664, 0.2143, 0.5568, 0.2143, 0.5568, 0.1663, 0.5664, 0.1857, 0.6302, 0.2309, 0.6115, 0.2309, 0.6115, 0.1857, 0.6302, 0.2171, 0.689, 0.2578, 0.6618, 0.2578, 0.6618, 0.2171, 0.689, 0.2594, 0.7406, 0.294, 0.706, 0.294, 0.706, 0.2594, 0.7406, 0.311, 0.7829, 0.3382, 0.7422, 0.3382, 0.7422, 0.311, 0.7829, 0.3698, 0.8143, 0.3885, 0.7691, 0.3885, 0.7691, 0.3698, 0.8143, 0.4336, 0.8337, 0.4432, 0.7857, 0.4432, 0.7857, 0.4336, 0.8337, 0.5, 0.8402, 0.5, 0.7913, 0.5, 0.7892, 0.5564, 0.7836, 0.5658, 0.8306, 0.5, 0.8371, 0.5564, 0.7836, 0.6107, 0.7672, 0.629, 0.8114, 0.5658, 0.8306, 0.6107, 0.7672, 0.6607, 0.7405, 0.6873, 0.7803, 0.629, 0.8114, 0.6607, 0.7405, 0.7045, 0.7045, 0.7384, 0.7384, 0.6873, 0.7803, 0.7045, 0.7045, 0.7405, 0.6607, 0.7803, 0.6873, 0.7384, 0.7384, 0.7405, 0.6607, 0.7672, 0.6107, 0.8114, 0.629, 0.7803, 0.6873, 0.7672, 0.6107, 0.7836, 0.5564, 0.8306, 0.5658, 0.8114, 0.629, 0.7836, 0.5564, 0.7892, 0.5, 0.8371, 0.5, 0.8306, 0.5658, 0.7892, 0.5, 0.7836, 0.4436, 0.8306, 0.4342, 0.8371, 0.5, 0.7836, 0.4436, 0.7672, 0.3893, 0.8114, 0.371, 0.8306, 0.4342, 0.7672, 0.3893, 0.7405, 0.3393, 0.7803, 0.3127, 0.8114, 0.371, 0.7405, 0.3393, 0.7045, 0.2955, 0.7384, 0.2616, 0.7803, 0.3127, 0.7045, 0.2955, 0.6607, 0.2595, 0.6873, 0.2197, 0.7384, 0.2616, 0.6607, 0.2595, 0.6107, 0.2328, 0.629, 0.1886, 0.6873, 0.2197, 0.6107, 0.2328, 0.5564, 0.2164, 0.5658, 0.1694, 0.629, 0.1886, 0.5564, 0.2164, 0.5, 0.2108, 0.5, 0.1629, 0.5658, 0.1694, 0.5, 0.2108, 0.4436, 0.2164, 0.4342, 0.1694, 0.5, 0.1629, 0.4436, 0.2164, 0.3893, 0.2328, 0.371, 0.1886, 0.4342, 0.1694, 0.3893, 0.2328, 0.3393, 0.2595, 0.3127, 0.2197, 0.371, 0.1886, 0.3393, 0.2595, 0.2955, 0.2955, 0.2616, 0.2616, 0.3127, 0.2197, 0.2955, 0.2955, 0.2595, 0.3393, 0.2197, 0.3127, 0.2616, 0.2616, 0.2595, 0.3393, 0.2328, 0.3893, 0.1886, 0.371, 0.2197, 0.3127, 0.2328, 0.3893, 0.2164, 0.4436, 0.1694, 0.4342, 0.1886, 0.371, 0.2164, 0.4436, 0.2108, 0.5, 0.1629, 0.5, 0.1694, 0.4342, 0.2108, 0.5, 0.2164, 0.5564, 0.1694, 0.5658, 0.1629, 0.5, 0.2164, 0.5564, 0.2328, 0.6107, 0.1886, 0.629, 0.1694, 0.5658, 0.2328, 0.6107, 0.2595, 0.6607, 0.2197, 0.6873, 0.1886, 0.629, 0.2595, 0.6607, 0.2955, 0.7045, 0.2616, 0.7384, 0.2197, 0.6873, 0.2955, 0.7045, 0.3393, 0.7405, 0.3127, 0.7803, 0.2616, 0.7384, 0.3393, 0.7405, 0.3893, 0.7672, 0.371, 0.8114, 0.3127, 0.7803, 0.3893, 0.7672, 0.4436, 0.7836, 0.4342, 0.8306, 0.371, 0.8114, 0.4436, 0.7836, 0.5, 0.7892, 0.5, 0.8371, 0.4342, 0.8306])
me_circle.materials.append(mat_outer_metal)
me_circle.materials.append(mat_material_005)
me_circle.use_remesh_fix_poles = True
me_circle.use_remesh_preserve_attributes = False
me_circle.update()

# ---- objects
ob_saw = bpy.data.objects.new('saw', me_circle)

# ---- transforms, parenting, visibility, modifiers, constraints
ob_saw.location = (10.34, -5.394, 4.465)
ob_saw.rotation_euler = (1.571, 1.961, -0.0)
ob_saw.scale = (4.042, 4.042, 4.042)

# ---- collection membership
col_collection.objects.link(ob_saw)

# ---- scene / render settings (as saved in the file)
scene.frame_start = 1; scene.frame_end = 250; scene.frame_set(1)
scene.render.engine = 'BLENDER_EEVEE_NEXT'
scene.cycles.use_denoising = False
scene.cycles.samples = 128
scene.cycles.sampling_pattern = 'TABULATED_SOBOL'
scene.cycles.use_adaptive_sampling = False
scene.cycles.use_light_tree = False
scene.view_settings.view_transform = 'Filmic'
bpy.context.view_layer.update()

# ---- added for rendering (the .blend has no active camera and no usable light): camera, sun
cam_auto = bpy.data.cameras.new('AutoCamera')
cam_auto.lens = 50.0
cam_auto.sensor_width = 36.0
cam_auto.clip_end = 1000.0
ob_auto_camera = bpy.data.objects.new('AutoCamera', cam_auto)
scene.collection.objects.link(ob_auto_camera)
ob_auto_camera.location = (24.8558, -23.0593, 16.0798)
ob_auto_camera.rotation_euler = (1.09748, -7.21219e-08, 0.694738)
scene.camera = ob_auto_camera
light_auto_sun = bpy.data.lights.new('AutoSun', 'SUN')
light_auto_sun.energy = 3.0
light_auto_sun.angle = 0.0523599
ob_auto_sun = bpy.data.objects.new('AutoSun', light_auto_sun)
scene.collection.objects.link(ob_auto_sun)
ob_auto_sun.rotation_euler = (0.872665, 0.174533, 0.523599)
bpy.context.view_layer.update()
